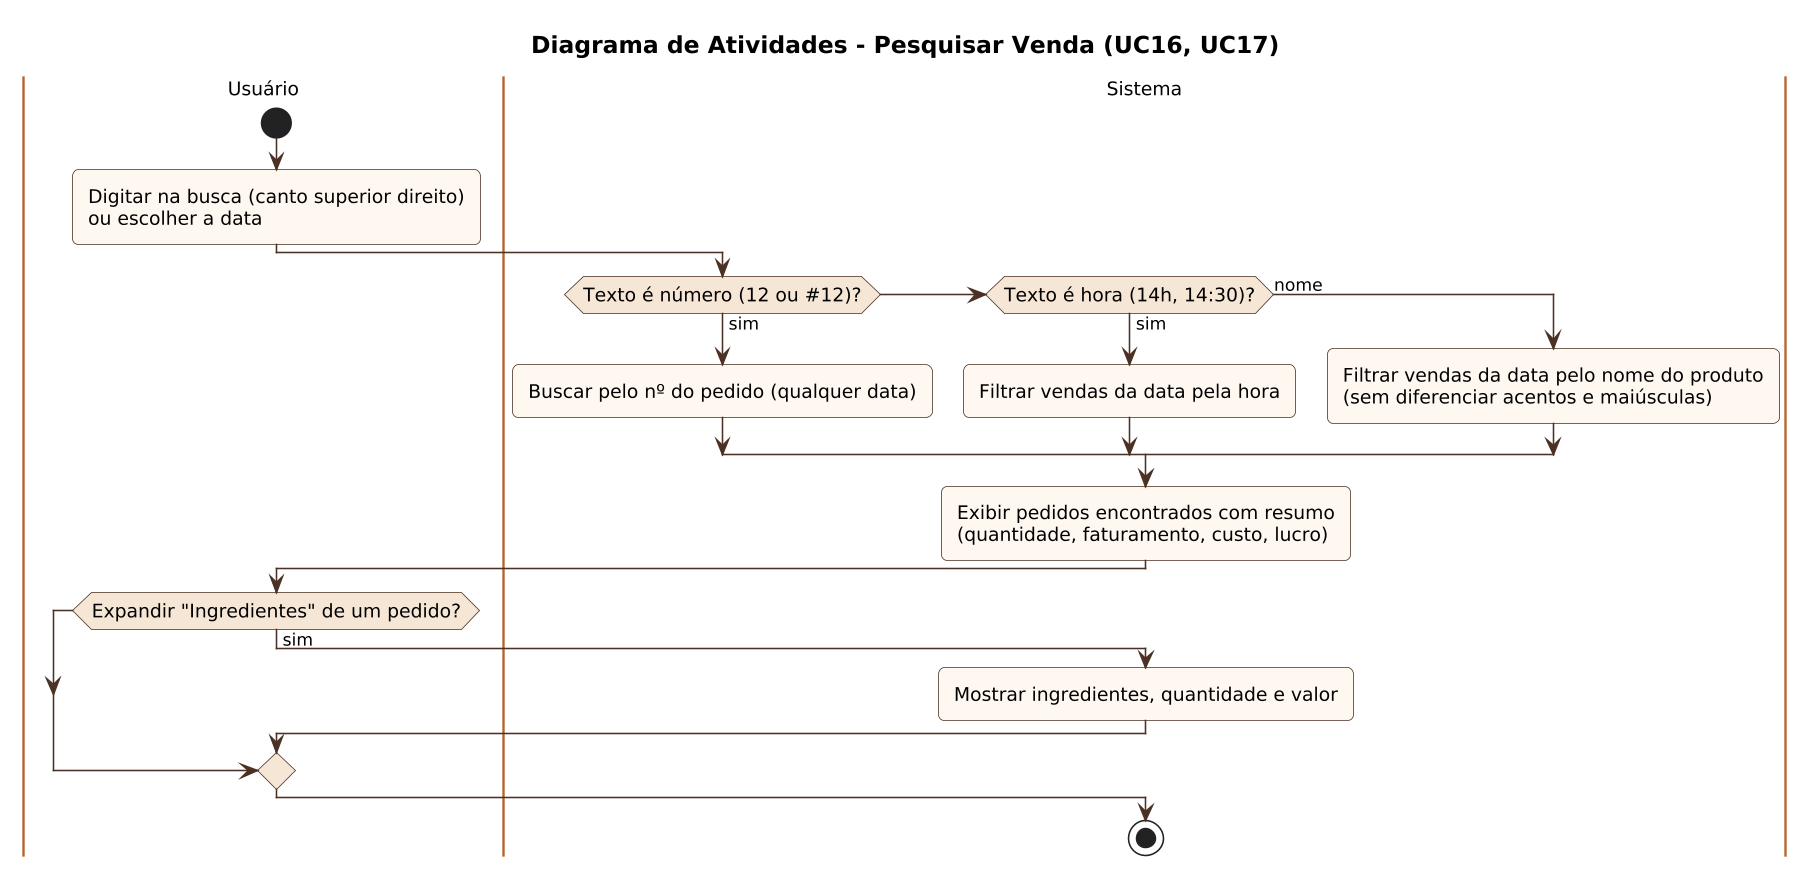

The diagram above was rendered by PlantUML. Its source (embedded in the PNG):
@startuml
!include _estilo.iuml
title Diagrama de Atividades - Pesquisar Venda (UC16, UC17)
|Usuário|
start
:Digitar na busca (canto superior direito)\nou escolher a data;
|Sistema|
if (Texto é número (12 ou #12)?) then (sim)
  :Buscar pelo nº do pedido (qualquer data);
elseif (Texto é hora (14h, 14:30)?) then (sim)
  :Filtrar vendas da data pela hora;
else (nome)
  :Filtrar vendas da data pelo nome do produto\n(sem diferenciar acentos e maiúsculas);
endif
:Exibir pedidos encontrados com resumo\n(quantidade, faturamento, custo, lucro);
|Usuário|
if (Expandir "Ingredientes" de um pedido?) then (sim)
  |Sistema|
  :Mostrar ingredientes, quantidade e valor;
endif
stop
@enduml